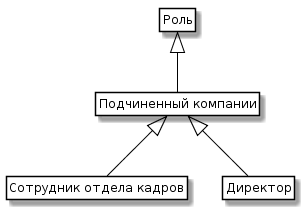

The diagram above was rendered by PlantUML. Its source (embedded in the PNG):
@startuml
skinparam class {
	BackgroundColor White
	ArrowColor Black
	BorderColor Black
}
class Role as "Роль"


class Human as "Подчиненный компании"
class HR as "Сотрудник отдела кадров"
class Director as "Директор"

Role<|-- Human 

Human <|-- HR
Human <|-- Director



hide members
hide circle
hide methods
@enduml